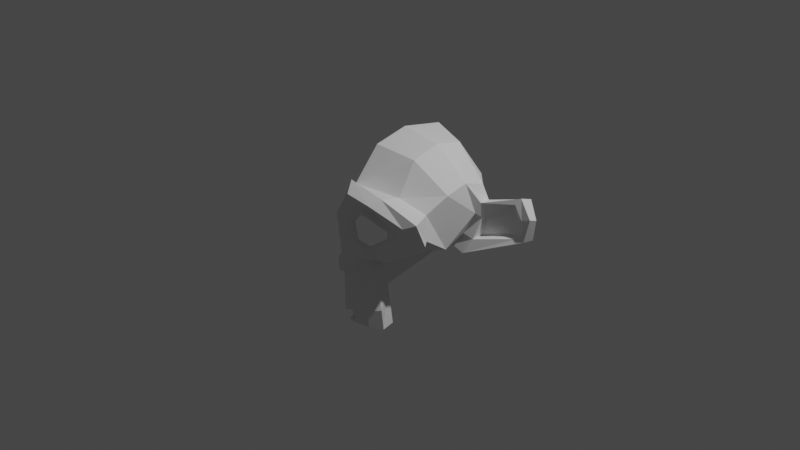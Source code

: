 # Source: monkey-low.blend  (saved by Blender 2.80.75; exported with 4.5.12 LTS)
import bpy
from mathutils import Matrix  # noqa: F401  (used for matrix-valued properties, if any)

bpy.ops.wm.read_factory_settings(use_empty=True)
scene = bpy.context.scene
scene.name = 'Scene'

# ---- collections
col_collection = bpy.data.collections.new('Collection'); scene.collection.children.link(col_collection)

# ---- world
world_world = bpy.data.worlds.new('World'); scene.world = world_world
world_world.use_nodes = True; world_world.node_tree.nodes.clear()
_N = world_world.node_tree.nodes; _L = world_world.node_tree.links
n0 = _N.new('ShaderNodeOutputWorld'); n0.name = 'World Output'; n0.location = (300, 300)
n1 = _N.new('ShaderNodeBackground'); n1.name = 'Background'; n1.location = (10, 300)
n1.inputs[0].default_value = (0.05088, 0.05088, 0.05088, 1.0)
_L.new(n1.outputs[0], n0.inputs[0])
n0.is_active_output = True
world_world.color = (0.05088, 0.05088, 0.05088)
world_world.use_sun_shadow = False
world_world.sun_shadow_jitter_overblur = 0.0

# ---- cameras
cam_camera = bpy.data.cameras.new('Camera')
cam_camera.clip_end = 100.0
cam_camera.ortho_scale = 7.314

# ---- lights
light_light = bpy.data.lights.new('Light', 'POINT')
light_light.transmission_factor = 0.0
light_light.energy = 1000.0
light_light.shadow_soft_size = 0.1
light_light.shadow_maximum_resolution = 0.006
light_light.use_absolute_resolution = True

# ---- meshes
me_suzanne = bpy.data.meshes.new('Suzanne')
me_suzanne.from_pydata([(0.0, -0.7422, 0.4297), (0.0, -0.8203, 0.3516), (0.0, -0.5703, 0.5703), (0.0, 0.5469, 0.8984), (0.0, 0.8516, 0.5625), (0.0, 0.8281, 0.07031), (0.0, 0.3516, -0.3828), (0.2031, -0.5625, -0.1875), (0.3516, -0.5703, -0.6953), (0.3281, -0.5234, -0.9453), (0.0, -0.5781, -0.9844), (0.4375, -0.5312, -0.1406), (0.8281, -0.4453, 0.1484), (0.8594, -0.5938, 0.4297), (0.4922, -0.6875, 0.6016), (0.1562, -0.7578, 0.7188), (0.125, -0.7656, 0.3047), (0.2031, -0.7422, 0.09375), (0.375, -0.7031, 0.01562), (0.625, -0.6484, 0.1875), (0.6406, -0.6484, 0.2969), (0.4297, -0.7188, 0.4375), (0.25, -0.7578, 0.4688), (0.0, -0.7344, -0.7656), (0.1172, -0.7109, -0.8359), (0.0, -0.6875, -0.8906), (0.0, -0.7685, -0.1043), (0.125, -0.75, -0.2266), (0.08594, -0.7422, -0.2891), (0.3984, -0.6719, -0.04688), (0.7266, -0.6016, 0.2031), (0.7422, -0.6562, 0.375), (0.4375, -0.7969, 0.5469), (0.2031, -0.8516, 0.6172), (0.125, -0.8125, -0.1016), (0.25, -0.6875, -0.7031), (0.2344, -0.6328, -0.9141), (0.0, -0.6406, -0.9453), (0.1055, -0.7305, -0.7148), (0.0, -0.7422, -0.3281), (0.0, -0.8125, -0.1484), (0.09375, -0.8125, -0.1562), (0.07812, -0.8047, -0.25), (0.0, -0.8047, -0.2891), (0.2578, -0.5547, -0.3125), (0.1797, -0.7109, -0.3125), (0.0, -0.6562, -0.7812), (0.09375, -0.6641, -0.75), (0.09375, -0.6406, -0.8125), (0.0, -0.6328, -0.8594), (0.2734, -0.7734, 0.4219), (0.4219, -0.7734, 0.3984), (0.5859, -0.6875, 0.2891), (0.5781, -0.6797, 0.1953), (0.375, -0.7422, 0.0625), (0.2266, -0.7812, 0.1094), (0.1797, -0.7812, 0.2969), (0.1953, -0.7578, 0.2969), (0.2422, -0.7578, 0.125), (0.375, -0.7266, 0.08594), (0.5469, -0.6719, 0.2109), (0.5547, -0.6719, 0.2812), (0.4141, -0.75, 0.3906), (0.2812, -0.7656, 0.3984), (0.7734, -0.375, 0.1641), (0.6016, -0.4141, 0.0), (0.4375, -0.4688, -0.09375), (0.0, -0.2891, 0.8984), (0.0, 0.07812, 0.9844), (0.0, -0.4609, -0.9766), (0.0, -0.3203, -0.5703), (0.7734, 0.4375, 0.2656), (0.4609, 0.7031, 0.4375), (0.7344, -0.07031, -0.04688), (0.5938, 0.1641, -0.125), (0.3359, 0.6641, 0.05469), (0.25, -0.3906, -0.5), (0.3281, -0.3984, -0.9141), (0.2188, -0.4297, -0.2812), (0.2969, 0.2656, -0.3125), (0.4531, 0.3828, 0.8672), (0.4531, 0.07031, 0.9297), (0.4531, -0.2344, 0.8516), (0.4609, -0.4297, 0.5234), (0.7266, -0.3359, 0.4062), (0.7969, -0.125, 0.5625), (0.7969, 0.1172, 0.6172), (0.7969, 0.3594, 0.5391), (0.8906, 0.2344, 0.4062), (0.7734, 0.125, -0.1406), (1.281, 0.4297, 0.05469), (1.352, 0.4219, 0.3203), (1.234, 0.4219, 0.5078), (1.188, 0.3906, 0.4375), (1.266, 0.4062, 0.2891), (1.211, 0.4062, 0.07812), (1.188, 0.4453, 0.09375), (1.234, 0.4453, 0.25), (1.172, 0.4375, 0.3594), (0.8438, 0.2109, 0.2891), (0.8438, 0.1888, 0.01562), (0.7188, 0.1875, 0.03906), (0.8906, 0.2656, 0.2422), (0.8906, 0.3203, 0.2344), (0.8516, 0.3203, 0.01562), (1.188, 0.4844, 0.3438), (1.258, 0.4922, 0.2422), (1.211, 0.4844, 0.08594), (1.25, 0.5469, 0.4688), (1.367, 0.5, 0.2969), (1.312, 0.5312, 0.05469), (0.7891, 0.3281, -0.125), (0.8594, 0.3828, 0.3828)], [(27, 34)], [(7, 11, 29, 34), (12, 13, 31, 30), (57, 63, 50, 56), (19, 30, 31, 20), (12, 11, 66, 65, 64), (29, 11, 12, 30), (17, 34, 29, 18), (36, 9, 8, 35), (28, 39, 23, 38), (39, 28, 42, 43), (27, 41, 42, 28), (34, 26, 40, 41), (42, 41, 40, 43), (34, 41, 27, 7), (27, 28, 45), (70, 76, 77, 69), (36, 35, 38, 24), (48, 47, 46, 49), (25, 24, 48, 49), (47, 38, 23, 46), (76, 8, 9, 77), (17, 16, 1, 34), (33, 15, 0, 1), (56, 16, 17, 55), (17, 18, 54, 55), (30, 19, 18, 29), (19, 20, 52, 53), (32, 14, 15, 33), (56, 50, 22, 16), (33, 22, 21, 32), (50, 63, 62, 51), (32, 21, 20, 31), (31, 13, 14, 32), (53, 52, 61, 60), (53, 60, 59, 54), (54, 18, 19, 53), (55, 54, 59, 58), (1, 26, 34), (22, 33, 1, 16), (58, 57, 56, 55), (0, 15, 2), (38, 47, 48, 24), (9, 10, 69, 77), (37, 10, 9, 36), (25, 37, 36, 24), (83, 84, 85, 82), (27, 45, 44, 7), (70, 6, 79, 76), (76, 78, 44, 8), (35, 8, 44, 45), (35, 45, 28, 38), (4, 72, 75, 5), (67, 82, 81, 68), (68, 81, 80, 3), (3, 80, 72, 4), (51, 62, 61, 52), (52, 20, 21, 51), (2, 83, 82, 67), (51, 21, 22, 50), (7, 78, 66, 11), (78, 7, 44), (92, 93, 94, 91), (91, 94, 95, 90), (108, 110, 111, 112), (94, 97, 96, 95), (93, 98, 97, 94), (92, 88, 99, 102, 93), (73, 74, 101), (84, 73, 99, 85), (98, 93, 102, 103), (101, 99, 102, 100), (74, 89, 100, 101), (89, 111, 110, 90), (65, 73, 84, 64), (97, 98, 105, 106), (96, 97, 106, 107), (86, 85, 99, 88), (108, 112, 88, 92), (96, 104, 100, 95), (91, 90, 110, 109), (92, 91, 109, 108), (95, 100, 89, 90), (108, 109, 110), (112, 111, 74, 71), (5, 75, 79, 6), (100, 102, 103, 104), (14, 83, 2, 15), (83, 14, 13, 84), (13, 12, 64, 84), (65, 66, 74, 73), (78, 74, 66), (75, 71, 74, 79), (81, 82, 85, 86), (80, 81, 86, 87), (72, 80, 87), (75, 72, 87, 71), (74, 111, 89), (86, 88, 112, 87), (71, 87, 112), (78, 76, 79, 74), (73, 101, 99), (104, 96, 103), (97, 96, 98), (98, 103, 96)])
_uv = me_suzanne.uv_layers.new(name='UVMap')
_uv.uv.foreach_set('vector', [0.6055, 0.1651, 0.6474, 0.2005, 0.6215, 0.2278, 0.5531, 0.2096, 0.7153, 0.2654, 0.7073, 0.3101, 0.6875, 0.3115, 0.6839, 0.28, 0.5795, 0.3093, 0.0, 0.0, 0.601, 0.3336, 0.5731, 0.3114, 0.6641, 0.2779, 0.6839, 0.28, 0.6875, 0.3115, 0.6684, 0.298, 0.7153, 0.2654, 0.6474, 0.2005, 0.6631, 0.1907, 0.6982, 0.2169, 0.7299, 0.2564, 0.6215, 0.2278, 0.6474, 0.2005, 0.7153, 0.2654, 0.6839, 0.28, 0.5729, 0.2586, 0.5531, 0.2096, 0.6215, 0.2278, 0.614, 0.2427, 0.5428, 0.06409, 0.5519, 0.05834, 0.5638, 0.07659, 0.5483, 0.08489, 0.5381, 0.1584, 0.519, 0.1517, 0.0, 0.0, 0.5327, 0.09092, 0.519, 0.1517, 0.5381, 0.1584, 0.5311, 0.1716, 0.519, 0.1656, 0.5484, 0.1736, 0.5335, 0.1842, 0.5311, 0.1716, 0.5381, 0.1584, 0.5531, 0.2096, 0.0, 0.0, 0.5282, 0.1863, 0.5335, 0.1842, 0.5311, 0.1716, 0.5335, 0.1842, 0.5282, 0.1863, 0.519, 0.1656, 0.5531, 0.2096, 0.5335, 0.1842, 0.5484, 0.1736, 0.6055, 0.1651, 0.5484, 0.1736, 0.5381, 0.1584, 0.5595, 0.1493, 0.4113, 0.01513, 0.6117, 0.07827, 0.5581, 0.05387, 0.5189, 0.02489, 0.5428, 0.06409, 0.5483, 0.08489, 0.5327, 0.09092, 0.5312, 0.07383, 0.0, 0.0, 0.5246, 0.07989, 0.5189, 0.07933, 0.0, 0.0, 0.5189, 0.0679, 0.5312, 0.07383, 0.0, 0.0, 0.0, 0.0, 0.5246, 0.07989, 0.5327, 0.09092, 0.0, 0.0, 0.0, 0.0, 0.6117, 0.07827, 0.5638, 0.07659, 0.5519, 0.05834, 0.5581, 0.05387, 0.5729, 0.2586, 0.5585, 0.3166, 0.5211, 0.3439, 0.5531, 0.2096, 0.6008, 0.3779, 0.6048, 0.3978, 0.5219, 0.386, 0.5211, 0.3439, 0.5731, 0.3114, 0.5585, 0.3166, 0.5729, 0.2586, 0.5807, 0.2666, 0.5729, 0.2586, 0.614, 0.2427, 0.6117, 0.2557, 0.5807, 0.2666, 0.6839, 0.28, 0.6641, 0.2779, 0.614, 0.2427, 0.6215, 0.2278, 0.6641, 0.2779, 0.6684, 0.298, 0.6561, 0.2976, 0.6537, 0.28, 0.6391, 0.3573, 0.6628, 0.3725, 0.6048, 0.3978, 0.6008, 0.3779, 0.5731, 0.3114, 0.601, 0.3336, 0.5998, 0.3448, 0.5585, 0.3166, 0.6008, 0.3779, 0.5998, 0.3448, 0.6345, 0.3323, 0.6391, 0.3573, 0.601, 0.3336, 0.0, 0.0, 0.6269, 0.3205, 0.629, 0.3239, 0.6391, 0.3573, 0.6345, 0.3323, 0.6684, 0.298, 0.6875, 0.3115, 0.6875, 0.3115, 0.7073, 0.3101, 0.6628, 0.3725, 0.6391, 0.3573, 0.6537, 0.28, 0.6561, 0.2976, 0.6495, 0.2962, 0.6478, 0.2835, 0.6537, 0.28, 0.6478, 0.2835, 0.6126, 0.2616, 0.6117, 0.2557, 0.6117, 0.2557, 0.614, 0.2427, 0.6641, 0.2779, 0.6537, 0.28, 0.5807, 0.2666, 0.6117, 0.2557, 0.6126, 0.2616, 0.5852, 0.271, 0.5211, 0.3439, 0.0, 0.0, 0.5531, 0.2096, 0.5998, 0.3448, 0.6008, 0.3779, 0.5211, 0.3439, 0.5585, 0.3166, 0.5852, 0.271, 0.5795, 0.3093, 0.5731, 0.3114, 0.5807, 0.2666, 0.5219, 0.386, 0.6048, 0.3978, 0.0, 0.0, 0.5327, 0.09092, 0.5246, 0.07989, 0.0, 0.0, 0.5312, 0.07383, 0.5519, 0.05834, 0.5189, 0.05029, 0.5189, 0.02489, 0.5581, 0.05387, 0.5189, 0.05968, 0.5189, 0.05029, 0.5519, 0.05834, 0.5428, 0.06409, 0.5189, 0.0679, 0.5189, 0.05968, 0.5428, 0.06409, 0.5312, 0.07383, 0.7943, 0.3641, 0.7663, 0.3008, 0.8153, 0.2764, 0.8629, 0.3386, 0.5484, 0.1736, 0.5595, 0.1493, 0.5961, 0.1334, 0.6055, 0.1651, 0.4113, 0.01513, 0.8056, 0.01079, 0.7885, 0.08083, 0.6117, 0.07827, 0.6117, 0.07827, 0.6295, 0.1305, 0.5961, 0.1334, 0.5638, 0.07659, 0.5483, 0.08489, 0.5638, 0.07659, 0.5961, 0.1334, 0.5595, 0.1493, 0.5483, 0.08489, 0.5595, 0.1493, 0.5381, 0.1584, 0.5327, 0.09092, 0.9945, 0.1677, 0.9091, 0.1833, 0.8862, 0.1218, 0.9459, 0.07957, 0.9117, 0.4024, 0.8629, 0.3386, 0.8941, 0.3019, 0.9629, 0.3448, 0.9629, 0.3448, 0.8941, 0.3019, 0.9154, 0.2598, 0.9999, 0.2546, 0.9999, 0.2546, 0.9154, 0.2598, 0.9091, 0.1833, 0.9945, 0.1677, 0.629, 0.3239, 0.6269, 0.3205, 0.6495, 0.2962, 0.6561, 0.2976, 0.6561, 0.2976, 0.6684, 0.298, 0.6345, 0.3323, 0.629, 0.3239, 0.8455, 0.45, 0.7943, 0.3641, 0.8629, 0.3386, 0.9117, 0.4024, 0.629, 0.3239, 0.6345, 0.3323, 0.5998, 0.3448, 0.601, 0.3336, 0.6055, 0.1651, 0.6295, 0.1305, 0.6631, 0.1907, 0.6474, 0.2005, 0.6295, 0.1305, 0.6055, 0.1651, 0.5961, 0.1334, 0.6048, 0.8799, 0.5728, 0.8605, 0.5864, 0.794, 0.62, 0.7916, 0.62, 0.7916, 0.5864, 0.794, 0.549, 0.7464, 0.5638, 0.7392, 0.6606, 0.7412, 0.5811, 0.7269, 0.4841, 0.6288, 0.6714, 0.5927, 0.5864, 0.794, 0.5681, 0.7874, 0.5429, 0.7558, 0.549, 0.7464, 0.5728, 0.8605, 0.5555, 0.8264, 0.5681, 0.7874, 0.5864, 0.794, 0.7075, 0.7599, 0.4324, 0.8949, 0.4016, 0.8415, 0.4313, 0.8175, 0.5728, 0.8605, 0.7602, 0.1932, 0.7855, 0.1523, 0.8022, 0.1846, 0.7663, 0.3008, 0.7602, 0.1932, 0.4016, 0.8415, 0.8153, 0.2764, 0.5555, 0.8264, 0.5728, 0.8605, 0.4313, 0.8175, 0.4485, 0.8046, 0.8022, 0.1846, 0.4016, 0.8415, 0.4313, 0.8175, 0.4337, 0.7297, 0.7855, 0.1523, 0.4348, 0.6589, 0.4337, 0.7297, 0.8022, 0.1846, 0.4348, 0.6589, 0.4841, 0.6288, 0.5811, 0.7269, 0.5638, 0.7392, 0.6982, 0.2169, 0.7602, 0.1932, 0.7663, 0.3008, 0.7299, 0.2564, 0.5681, 0.7874, 0.5555, 0.8264, 0.5509, 0.8118, 0.5521, 0.7877, 0.5429, 0.7558, 0.5681, 0.7874, 0.5521, 0.7877, 0.5394, 0.7645, 0.845, 0.2564, 0.8153, 0.2764, 0.4016, 0.8415, 0.4324, 0.8949, 0.6606, 0.7412, 0.8347, 0.207, 0.4324, 0.8949, 0.7075, 0.7599, 0.5429, 0.7558, 0.4454, 0.732, 0.4337, 0.7297, 0.549, 0.7464, 0.62, 0.7916, 0.5638, 0.7392, 0.5811, 0.7269, 0.6167, 0.76, 0.7075, 0.7599, 0.62, 0.7916, 0.6167, 0.76, 0.6606, 0.7412, 0.549, 0.7464, 0.4337, 0.7297, 0.4348, 0.6589, 0.5638, 0.7392, 0.6606, 0.7412, 0.6167, 0.76, 0.5811, 0.7269, 0.6714, 0.5927, 0.4841, 0.6288, 0.7855, 0.1523, 0.6204, 0.5657, 0.9459, 0.07957, 0.8862, 0.1218, 0.7885, 0.08083, 0.8056, 0.01079, 0.4337, 0.7297, 0.4313, 0.8175, 0.4485, 0.8046, 0.4454, 0.732, 0.6628, 0.3725, 0.7943, 0.3641, 0.8455, 0.45, 0.6048, 0.3978, 0.7943, 0.3641, 0.6628, 0.3725, 0.7073, 0.3101, 0.7663, 0.3008, 0.7073, 0.3101, 0.7153, 0.2654, 0.7299, 0.2564, 0.7663, 0.3008, 0.6982, 0.2169, 0.6631, 0.1907, 0.7855, 0.1523, 0.7602, 0.1932, 0.6295, 0.1305, 0.7855, 0.1523, 0.6631, 0.1907, 0.8862, 0.1218, 0.8424, 0.1952, 0.7855, 0.1523, 0.7885, 0.08083, 0.8941, 0.3019, 0.8629, 0.3386, 0.8153, 0.2764, 0.845, 0.2564, 0.9154, 0.2598, 0.8941, 0.3019, 0.845, 0.2564, 0.8591, 0.2282, 0.9091, 0.1833, 0.9154, 0.2598, 0.8591, 0.2282, 0.8862, 0.1218, 0.9091, 0.1833, 0.8591, 0.2282, 0.8424, 0.1952, 0.7855, 0.1523, 0.4841, 0.6288, 0.4348, 0.6589, 0.845, 0.2564, 0.4324, 0.8949, 0.8347, 0.207, 0.8591, 0.2282, 0.6204, 0.5657, 0.8591, 0.2282, 0.6714, 0.5927, 0.6295, 0.1305, 0.6117, 0.07827, 0.7885, 0.08083, 0.7855, 0.1523, 0.7602, 0.1932, 0.8022, 0.1846, 0.4016, 0.8415, 0.4454, 0.732, 0.5429, 0.7558, 0.4485, 0.8046, 0.5681, 0.7874, 0.5429, 0.7558, 0.5555, 0.8264, 0.5555, 0.8264, 0.4485, 0.8046, 0.5429, 0.7558])
me_suzanne.use_remesh_preserve_volume = False
me_suzanne.use_remesh_preserve_attributes = False
me_suzanne.use_mirror_vertex_groups = False
me_suzanne.update()

# ---- objects
ob_light = bpy.data.objects.new('Light', light_light)
ob_camera = bpy.data.objects.new('Camera', cam_camera)
ob_suzanne = bpy.data.objects.new('Suzanne', me_suzanne)

# ---- transforms, parenting, visibility, modifiers, constraints
ob_light.location = (4.076, 1.005, 5.904)
ob_light.rotation_euler = (0.6503, 0.05522, 1.866)
ob_light.lock_rotations_4d = False
ob_light.empty_display_type = 'ARROWS'
ob_light.color = (0.0, 0.0, 0.0, 0.0)
ob_light.lineart.crease_threshold = 0.0
ob_camera.location = (7.359, -6.926, 4.958)
ob_camera.rotation_euler = (1.109, 0.0, 0.8149)
ob_camera.lock_rotations_4d = False
ob_camera.empty_display_type = 'ARROWS'
ob_camera.color = (0.0, 0.0, 0.0, 0.0)
ob_camera.display_type = 'WIRE'
ob_camera.lineart.crease_threshold = 0.0
ob_suzanne.location = (0.0, 0.0, 0.0)
ob_suzanne.lineart.crease_threshold = 0.0

# ---- collection membership
col_collection.objects.link(ob_light)
col_collection.objects.link(ob_camera)
col_collection.objects.link(ob_suzanne)

# ---- scene / render settings (as saved in the file)
scene.camera = ob_camera
scene.frame_start = 1; scene.frame_end = 250; scene.frame_set(1)
scene.render.engine = 'BLENDER_EEVEE_NEXT'
scene.cycles.use_denoising = False
scene.cycles.samples = 128
scene.cycles.sampling_pattern = 'TABULATED_SOBOL'
scene.cycles.use_adaptive_sampling = False
scene.cycles.use_light_tree = False
scene.view_settings.view_transform = 'Filmic'
bpy.context.view_layer.update()
